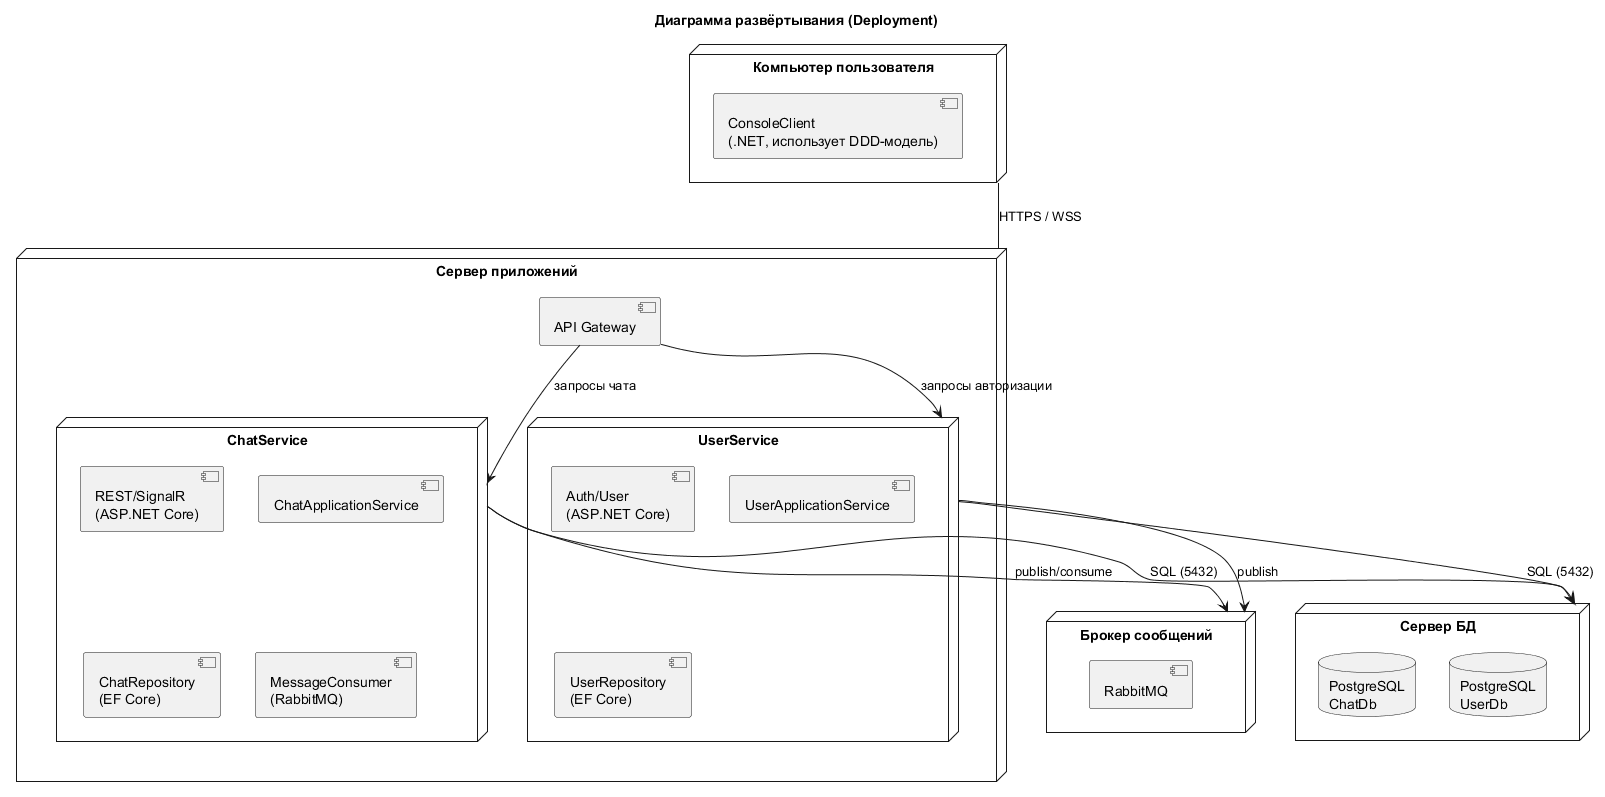

The diagram above was rendered by PlantUML. Its source (embedded in the PNG):
@startuml
' Диаграмма развёртывания (деплоймент)
skinparam nodeStyle rectangle
skinparam shadowing false
title Диаграмма развёртывания (Deployment)

node "Компьютер пользователя" as PC {
  component "ConsoleClient\n(.NET, использует DDD-модель)" as CONS
}

node "Сервер приложений" as SRV {
  component "API Gateway" as GW
  node "ChatService" as CS {
    component "REST/SignalR\n(ASP.NET Core)" as REST
    component "ChatApplicationService" as APP
    component "ChatRepository\n(EF Core)" as REPO
    component "MessageConsumer\n(RabbitMQ)" as CONSUMER
  }
  node "UserService" as US {
    component "Auth/User\n(ASP.NET Core)" as AUTH
    component "UserApplicationService" as UAPP
    component "UserRepository\n(EF Core)" as UREPO
  }
}

node "Брокер сообщений" as B {
  component "RabbitMQ" as MQ
}

node "Сервер БД" as DBS {
  database "PostgreSQL\nChatDb" as PGC
  database "PostgreSQL\nUserDb" as PGU
}

PC -- SRV : "HTTPS / WSS"
GW --> CS : "запросы чата"
GW --> US : "запросы авторизации"
CS --> B : "publish/consume"
US --> B : "publish"
CS --> DBS : "SQL (5432)"
US --> DBS : "SQL (5432)"

@enduml